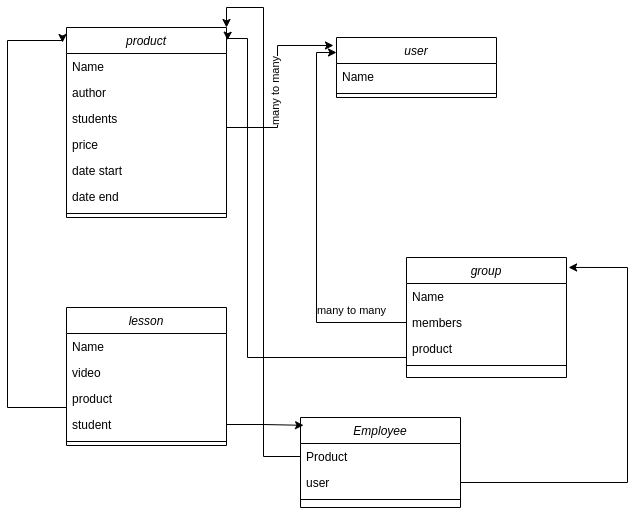

The diagram above was exported from draw.io. Its source (the exported page's mxGraphModel, read from the mxfile embedded in the PNG):
<mxGraphModel dx="1049" dy="957" grid="1" gridSize="10" guides="1" tooltips="1" connect="1" arrows="1" fold="1" page="1" pageScale="1" pageWidth="827" pageHeight="1169" math="0" shadow="0">
  <root>
    <mxCell id="WIyWlLk6GJQsqaUBKTNV-0" />
    <mxCell id="WIyWlLk6GJQsqaUBKTNV-1" parent="WIyWlLk6GJQsqaUBKTNV-0" />
    <mxCell id="zkfFHV4jXpPFQw0GAbJ--0" value="product" style="swimlane;fontStyle=2;align=center;verticalAlign=top;childLayout=stackLayout;horizontal=1;startSize=26;horizontalStack=0;resizeParent=1;resizeLast=0;collapsible=1;marginBottom=0;rounded=0;shadow=0;strokeWidth=1;" parent="WIyWlLk6GJQsqaUBKTNV-1" vertex="1">
      <mxGeometry x="180" y="90" width="160" height="190" as="geometry">
        <mxRectangle x="230" y="140" width="160" height="26" as="alternateBounds" />
      </mxGeometry>
    </mxCell>
    <mxCell id="zkfFHV4jXpPFQw0GAbJ--1" value="Name" style="text;align=left;verticalAlign=top;spacingLeft=4;spacingRight=4;overflow=hidden;rotatable=0;points=[[0,0.5],[1,0.5]];portConstraint=eastwest;" parent="zkfFHV4jXpPFQw0GAbJ--0" vertex="1">
      <mxGeometry y="26" width="160" height="26" as="geometry" />
    </mxCell>
    <mxCell id="H6WCB5TRSL_HAQuoKD1v-2" value="author" style="text;align=left;verticalAlign=top;spacingLeft=4;spacingRight=4;overflow=hidden;rotatable=0;points=[[0,0.5],[1,0.5]];portConstraint=eastwest;rounded=0;shadow=0;html=0;" vertex="1" parent="zkfFHV4jXpPFQw0GAbJ--0">
      <mxGeometry y="52" width="160" height="26" as="geometry" />
    </mxCell>
    <mxCell id="H6WCB5TRSL_HAQuoKD1v-33" value="students" style="text;align=left;verticalAlign=top;spacingLeft=4;spacingRight=4;overflow=hidden;rotatable=0;points=[[0,0.5],[1,0.5]];portConstraint=eastwest;rounded=0;shadow=0;html=0;" vertex="1" parent="zkfFHV4jXpPFQw0GAbJ--0">
      <mxGeometry y="78" width="160" height="26" as="geometry" />
    </mxCell>
    <mxCell id="H6WCB5TRSL_HAQuoKD1v-1" value="price" style="text;align=left;verticalAlign=top;spacingLeft=4;spacingRight=4;overflow=hidden;rotatable=0;points=[[0,0.5],[1,0.5]];portConstraint=eastwest;rounded=0;shadow=0;html=0;" vertex="1" parent="zkfFHV4jXpPFQw0GAbJ--0">
      <mxGeometry y="104" width="160" height="26" as="geometry" />
    </mxCell>
    <mxCell id="zkfFHV4jXpPFQw0GAbJ--2" value="date start" style="text;align=left;verticalAlign=top;spacingLeft=4;spacingRight=4;overflow=hidden;rotatable=0;points=[[0,0.5],[1,0.5]];portConstraint=eastwest;rounded=0;shadow=0;html=0;" parent="zkfFHV4jXpPFQw0GAbJ--0" vertex="1">
      <mxGeometry y="130" width="160" height="26" as="geometry" />
    </mxCell>
    <mxCell id="H6WCB5TRSL_HAQuoKD1v-0" value="date end" style="text;align=left;verticalAlign=top;spacingLeft=4;spacingRight=4;overflow=hidden;rotatable=0;points=[[0,0.5],[1,0.5]];portConstraint=eastwest;rounded=0;shadow=0;html=0;" vertex="1" parent="zkfFHV4jXpPFQw0GAbJ--0">
      <mxGeometry y="156" width="160" height="26" as="geometry" />
    </mxCell>
    <mxCell id="zkfFHV4jXpPFQw0GAbJ--4" value="" style="line;html=1;strokeWidth=1;align=left;verticalAlign=middle;spacingTop=-1;spacingLeft=3;spacingRight=3;rotatable=0;labelPosition=right;points=[];portConstraint=eastwest;" parent="zkfFHV4jXpPFQw0GAbJ--0" vertex="1">
      <mxGeometry y="182" width="160" height="8" as="geometry" />
    </mxCell>
    <mxCell id="H6WCB5TRSL_HAQuoKD1v-3" value="user" style="swimlane;fontStyle=2;align=center;verticalAlign=top;childLayout=stackLayout;horizontal=1;startSize=26;horizontalStack=0;resizeParent=1;resizeLast=0;collapsible=1;marginBottom=0;rounded=0;shadow=0;strokeWidth=1;" vertex="1" parent="WIyWlLk6GJQsqaUBKTNV-1">
      <mxGeometry x="450" y="100" width="160" height="60" as="geometry">
        <mxRectangle x="230" y="140" width="160" height="26" as="alternateBounds" />
      </mxGeometry>
    </mxCell>
    <mxCell id="H6WCB5TRSL_HAQuoKD1v-4" value="Name" style="text;align=left;verticalAlign=top;spacingLeft=4;spacingRight=4;overflow=hidden;rotatable=0;points=[[0,0.5],[1,0.5]];portConstraint=eastwest;" vertex="1" parent="H6WCB5TRSL_HAQuoKD1v-3">
      <mxGeometry y="26" width="160" height="26" as="geometry" />
    </mxCell>
    <mxCell id="H6WCB5TRSL_HAQuoKD1v-9" value="" style="line;html=1;strokeWidth=1;align=left;verticalAlign=middle;spacingTop=-1;spacingLeft=3;spacingRight=3;rotatable=0;labelPosition=right;points=[];portConstraint=eastwest;" vertex="1" parent="H6WCB5TRSL_HAQuoKD1v-3">
      <mxGeometry y="52" width="160" height="8" as="geometry" />
    </mxCell>
    <mxCell id="H6WCB5TRSL_HAQuoKD1v-10" value="lesson" style="swimlane;fontStyle=2;align=center;verticalAlign=top;childLayout=stackLayout;horizontal=1;startSize=26;horizontalStack=0;resizeParent=1;resizeLast=0;collapsible=1;marginBottom=0;rounded=0;shadow=0;strokeWidth=1;" vertex="1" parent="WIyWlLk6GJQsqaUBKTNV-1">
      <mxGeometry x="180" y="370" width="160" height="138" as="geometry">
        <mxRectangle x="230" y="140" width="160" height="26" as="alternateBounds" />
      </mxGeometry>
    </mxCell>
    <mxCell id="H6WCB5TRSL_HAQuoKD1v-11" value="Name" style="text;align=left;verticalAlign=top;spacingLeft=4;spacingRight=4;overflow=hidden;rotatable=0;points=[[0,0.5],[1,0.5]];portConstraint=eastwest;" vertex="1" parent="H6WCB5TRSL_HAQuoKD1v-10">
      <mxGeometry y="26" width="160" height="26" as="geometry" />
    </mxCell>
    <mxCell id="H6WCB5TRSL_HAQuoKD1v-12" value="video" style="text;align=left;verticalAlign=top;spacingLeft=4;spacingRight=4;overflow=hidden;rotatable=0;points=[[0,0.5],[1,0.5]];portConstraint=eastwest;rounded=0;shadow=0;html=0;" vertex="1" parent="H6WCB5TRSL_HAQuoKD1v-10">
      <mxGeometry y="52" width="160" height="26" as="geometry" />
    </mxCell>
    <mxCell id="H6WCB5TRSL_HAQuoKD1v-17" value="product" style="text;align=left;verticalAlign=top;spacingLeft=4;spacingRight=4;overflow=hidden;rotatable=0;points=[[0,0.5],[1,0.5]];portConstraint=eastwest;rounded=0;shadow=0;html=0;" vertex="1" parent="H6WCB5TRSL_HAQuoKD1v-10">
      <mxGeometry y="78" width="160" height="26" as="geometry" />
    </mxCell>
    <mxCell id="H6WCB5TRSL_HAQuoKD1v-44" value="student" style="text;align=left;verticalAlign=top;spacingLeft=4;spacingRight=4;overflow=hidden;rotatable=0;points=[[0,0.5],[1,0.5]];portConstraint=eastwest;rounded=0;shadow=0;html=0;" vertex="1" parent="H6WCB5TRSL_HAQuoKD1v-10">
      <mxGeometry y="104" width="160" height="26" as="geometry" />
    </mxCell>
    <mxCell id="H6WCB5TRSL_HAQuoKD1v-16" value="" style="line;html=1;strokeWidth=1;align=left;verticalAlign=middle;spacingTop=-1;spacingLeft=3;spacingRight=3;rotatable=0;labelPosition=right;points=[];portConstraint=eastwest;" vertex="1" parent="H6WCB5TRSL_HAQuoKD1v-10">
      <mxGeometry y="130" width="160" height="8" as="geometry" />
    </mxCell>
    <mxCell id="H6WCB5TRSL_HAQuoKD1v-18" value="group" style="swimlane;fontStyle=2;align=center;verticalAlign=top;childLayout=stackLayout;horizontal=1;startSize=26;horizontalStack=0;resizeParent=1;resizeLast=0;collapsible=1;marginBottom=0;rounded=0;shadow=0;strokeWidth=1;" vertex="1" parent="WIyWlLk6GJQsqaUBKTNV-1">
      <mxGeometry x="520" y="320" width="160" height="120" as="geometry">
        <mxRectangle x="230" y="140" width="160" height="26" as="alternateBounds" />
      </mxGeometry>
    </mxCell>
    <mxCell id="H6WCB5TRSL_HAQuoKD1v-19" value="Name" style="text;align=left;verticalAlign=top;spacingLeft=4;spacingRight=4;overflow=hidden;rotatable=0;points=[[0,0.5],[1,0.5]];portConstraint=eastwest;" vertex="1" parent="H6WCB5TRSL_HAQuoKD1v-18">
      <mxGeometry y="26" width="160" height="26" as="geometry" />
    </mxCell>
    <mxCell id="H6WCB5TRSL_HAQuoKD1v-20" value="members" style="text;align=left;verticalAlign=top;spacingLeft=4;spacingRight=4;overflow=hidden;rotatable=0;points=[[0,0.5],[1,0.5]];portConstraint=eastwest;rounded=0;shadow=0;html=0;" vertex="1" parent="H6WCB5TRSL_HAQuoKD1v-18">
      <mxGeometry y="52" width="160" height="26" as="geometry" />
    </mxCell>
    <mxCell id="H6WCB5TRSL_HAQuoKD1v-23" value="product" style="text;align=left;verticalAlign=top;spacingLeft=4;spacingRight=4;overflow=hidden;rotatable=0;points=[[0,0.5],[1,0.5]];portConstraint=eastwest;rounded=0;shadow=0;html=0;" vertex="1" parent="H6WCB5TRSL_HAQuoKD1v-18">
      <mxGeometry y="78" width="160" height="26" as="geometry" />
    </mxCell>
    <mxCell id="H6WCB5TRSL_HAQuoKD1v-24" value="" style="line;html=1;strokeWidth=1;align=left;verticalAlign=middle;spacingTop=-1;spacingLeft=3;spacingRight=3;rotatable=0;labelPosition=right;points=[];portConstraint=eastwest;" vertex="1" parent="H6WCB5TRSL_HAQuoKD1v-18">
      <mxGeometry y="104" width="160" height="8" as="geometry" />
    </mxCell>
    <mxCell id="H6WCB5TRSL_HAQuoKD1v-30" style="edgeStyle=orthogonalEdgeStyle;rounded=0;orthogonalLoop=1;jettySize=auto;html=1;entryX=1.006;entryY=0.067;entryDx=0;entryDy=0;entryPerimeter=0;" edge="1" parent="WIyWlLk6GJQsqaUBKTNV-1" source="H6WCB5TRSL_HAQuoKD1v-23" target="zkfFHV4jXpPFQw0GAbJ--0">
      <mxGeometry relative="1" as="geometry">
        <mxPoint x="360" y="100" as="targetPoint" />
        <Array as="points">
          <mxPoint x="361" y="420" />
          <mxPoint x="361" y="101" />
        </Array>
      </mxGeometry>
    </mxCell>
    <mxCell id="H6WCB5TRSL_HAQuoKD1v-32" style="edgeStyle=orthogonalEdgeStyle;rounded=0;orthogonalLoop=1;jettySize=auto;html=1;entryX=-0.025;entryY=0.079;entryDx=0;entryDy=0;entryPerimeter=0;" edge="1" parent="WIyWlLk6GJQsqaUBKTNV-1" source="H6WCB5TRSL_HAQuoKD1v-17" target="zkfFHV4jXpPFQw0GAbJ--0">
      <mxGeometry relative="1" as="geometry">
        <mxPoint x="120" y="100" as="targetPoint" />
        <Array as="points">
          <mxPoint x="121" y="470" />
          <mxPoint x="121" y="103" />
        </Array>
      </mxGeometry>
    </mxCell>
    <mxCell id="H6WCB5TRSL_HAQuoKD1v-42" style="edgeStyle=orthogonalEdgeStyle;rounded=0;orthogonalLoop=1;jettySize=auto;html=1;exitX=0;exitY=0.5;exitDx=0;exitDy=0;entryX=0;entryY=0.25;entryDx=0;entryDy=0;" edge="1" parent="WIyWlLk6GJQsqaUBKTNV-1" source="H6WCB5TRSL_HAQuoKD1v-20" target="H6WCB5TRSL_HAQuoKD1v-3">
      <mxGeometry relative="1" as="geometry">
        <mxPoint x="400" y="110" as="targetPoint" />
      </mxGeometry>
    </mxCell>
    <mxCell id="H6WCB5TRSL_HAQuoKD1v-43" value="many to many" style="edgeLabel;html=1;align=center;verticalAlign=middle;resizable=0;points=[];" vertex="1" connectable="0" parent="H6WCB5TRSL_HAQuoKD1v-42">
      <mxGeometry x="-0.7073" y="-4" relative="1" as="geometry">
        <mxPoint y="-9" as="offset" />
      </mxGeometry>
    </mxCell>
    <mxCell id="H6WCB5TRSL_HAQuoKD1v-45" value="Employee" style="swimlane;fontStyle=2;align=center;verticalAlign=top;childLayout=stackLayout;horizontal=1;startSize=26;horizontalStack=0;resizeParent=1;resizeLast=0;collapsible=1;marginBottom=0;rounded=0;shadow=0;strokeWidth=1;" vertex="1" parent="WIyWlLk6GJQsqaUBKTNV-1">
      <mxGeometry x="414" y="480" width="160" height="90" as="geometry">
        <mxRectangle x="230" y="140" width="160" height="26" as="alternateBounds" />
      </mxGeometry>
    </mxCell>
    <mxCell id="H6WCB5TRSL_HAQuoKD1v-46" value="Product" style="text;align=left;verticalAlign=top;spacingLeft=4;spacingRight=4;overflow=hidden;rotatable=0;points=[[0,0.5],[1,0.5]];portConstraint=eastwest;" vertex="1" parent="H6WCB5TRSL_HAQuoKD1v-45">
      <mxGeometry y="26" width="160" height="26" as="geometry" />
    </mxCell>
    <mxCell id="H6WCB5TRSL_HAQuoKD1v-47" value="user" style="text;align=left;verticalAlign=top;spacingLeft=4;spacingRight=4;overflow=hidden;rotatable=0;points=[[0,0.5],[1,0.5]];portConstraint=eastwest;rounded=0;shadow=0;html=0;" vertex="1" parent="H6WCB5TRSL_HAQuoKD1v-45">
      <mxGeometry y="52" width="160" height="26" as="geometry" />
    </mxCell>
    <mxCell id="H6WCB5TRSL_HAQuoKD1v-50" value="" style="line;html=1;strokeWidth=1;align=left;verticalAlign=middle;spacingTop=-1;spacingLeft=3;spacingRight=3;rotatable=0;labelPosition=right;points=[];portConstraint=eastwest;" vertex="1" parent="H6WCB5TRSL_HAQuoKD1v-45">
      <mxGeometry y="78" width="160" height="8" as="geometry" />
    </mxCell>
    <mxCell id="H6WCB5TRSL_HAQuoKD1v-51" style="edgeStyle=orthogonalEdgeStyle;rounded=0;orthogonalLoop=1;jettySize=auto;html=1;entryX=0.019;entryY=0.087;entryDx=0;entryDy=0;entryPerimeter=0;" edge="1" parent="WIyWlLk6GJQsqaUBKTNV-1" source="H6WCB5TRSL_HAQuoKD1v-44" target="H6WCB5TRSL_HAQuoKD1v-45">
      <mxGeometry relative="1" as="geometry" />
    </mxCell>
    <mxCell id="H6WCB5TRSL_HAQuoKD1v-52" style="edgeStyle=orthogonalEdgeStyle;rounded=0;orthogonalLoop=1;jettySize=auto;html=1;entryX=1;entryY=0;entryDx=0;entryDy=0;" edge="1" parent="WIyWlLk6GJQsqaUBKTNV-1" source="H6WCB5TRSL_HAQuoKD1v-46" target="zkfFHV4jXpPFQw0GAbJ--0">
      <mxGeometry relative="1" as="geometry">
        <mxPoint x="370" y="90" as="targetPoint" />
      </mxGeometry>
    </mxCell>
    <mxCell id="H6WCB5TRSL_HAQuoKD1v-54" style="edgeStyle=orthogonalEdgeStyle;rounded=0;orthogonalLoop=1;jettySize=auto;html=1;entryX=1.013;entryY=0.083;entryDx=0;entryDy=0;entryPerimeter=0;" edge="1" parent="WIyWlLk6GJQsqaUBKTNV-1" source="H6WCB5TRSL_HAQuoKD1v-47" target="H6WCB5TRSL_HAQuoKD1v-18">
      <mxGeometry relative="1" as="geometry">
        <mxPoint x="740" y="320" as="targetPoint" />
        <Array as="points">
          <mxPoint x="741" y="545" />
          <mxPoint x="741" y="330" />
        </Array>
      </mxGeometry>
    </mxCell>
    <mxCell id="H6WCB5TRSL_HAQuoKD1v-35" style="edgeStyle=orthogonalEdgeStyle;rounded=0;orthogonalLoop=1;jettySize=auto;html=1;entryX=-0.019;entryY=0.133;entryDx=0;entryDy=0;entryPerimeter=0;" edge="1" parent="WIyWlLk6GJQsqaUBKTNV-1" source="H6WCB5TRSL_HAQuoKD1v-33" target="H6WCB5TRSL_HAQuoKD1v-3">
      <mxGeometry relative="1" as="geometry">
        <mxPoint x="420" y="110" as="targetPoint" />
        <Array as="points">
          <mxPoint x="391" y="190" />
          <mxPoint x="391" y="108" />
        </Array>
      </mxGeometry>
    </mxCell>
    <mxCell id="H6WCB5TRSL_HAQuoKD1v-36" value="many to many" style="edgeLabel;html=1;align=center;verticalAlign=middle;resizable=0;points=[];rotation=270;" vertex="1" connectable="0" parent="H6WCB5TRSL_HAQuoKD1v-35">
      <mxGeometry x="-0.475" y="1" relative="1" as="geometry">
        <mxPoint x="-2" y="-34" as="offset" />
      </mxGeometry>
    </mxCell>
  </root>
</mxGraphModel>